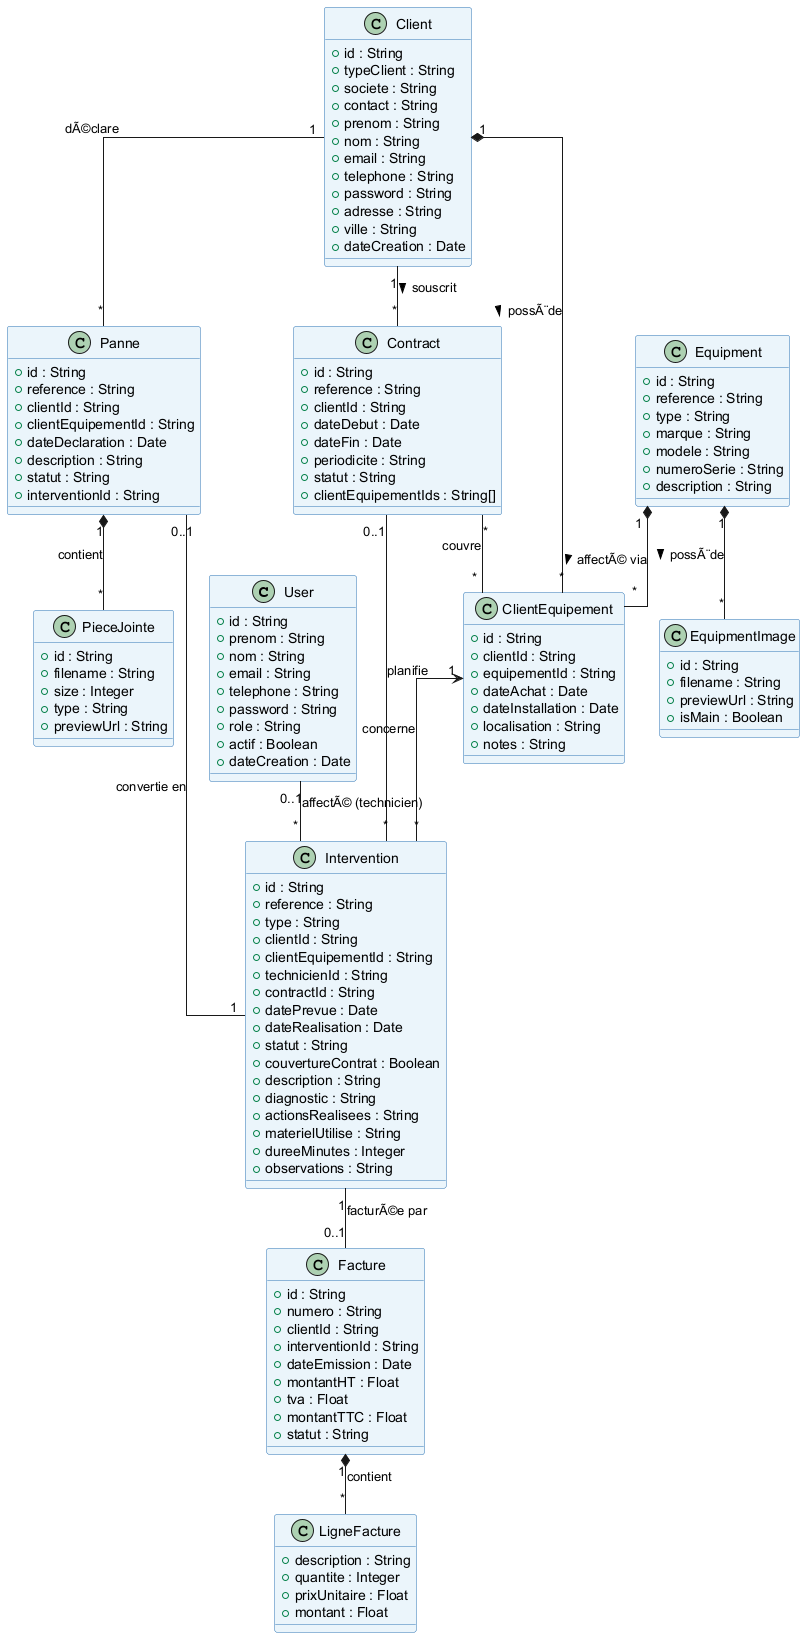

The diagram above was rendered by PlantUML. Its source (embedded in the PNG):
@startuml 02_global_class_diagram

skinparam classBackgroundColor #EBF5FB
skinparam classBorderColor #2E74B5
skinparam noteBackgroundColor #FFFDE7
skinparam noteBorderColor #F39C12
skinparam linetype ortho

' ===================== CLASSES =====================

class User {
  + id : String
  + prenom : String
  + nom : String
  + email : String
  + telephone : String
  + password : String
  + role : String
  + actif : Boolean
  + dateCreation : Date
}

class Client {
  + id : String
  + typeClient : String
  + societe : String
  + contact : String
  + prenom : String
  + nom : String
  + email : String
  + telephone : String
  + password : String
  + adresse : String
  + ville : String
  + dateCreation : Date
}

class Equipment {
  + id : String
  + reference : String
  + type : String
  + marque : String
  + modele : String
  + numeroSerie : String
  + description : String
}

class EquipmentImage {
  + id : String
  + filename : String
  + previewUrl : String
  + isMain : Boolean
}

class ClientEquipement {
  + id : String
  + clientId : String
  + equipementId : String
  + dateAchat : Date
  + dateInstallation : Date
  + localisation : String
  + notes : String
}

class Contract {
  + id : String
  + reference : String
  + clientId : String
  + dateDebut : Date
  + dateFin : Date
  + periodicite : String
  + statut : String
  + clientEquipementIds : String[]
}

class Intervention {
  + id : String
  + reference : String
  + type : String
  + clientId : String
  + clientEquipementId : String
  + technicienId : String
  + contractId : String
  + datePrevue : Date
  + dateRealisation : Date
  + statut : String
  + couvertureContrat : Boolean
  + description : String
  + diagnostic : String
  + actionsRealisees : String
  + materielUtilise : String
  + dureeMinutes : Integer
  + observations : String
}

class Panne {
  + id : String
  + reference : String
  + clientId : String
  + clientEquipementId : String
  + dateDeclaration : Date
  + description : String
  + statut : String
  + interventionId : String
}

class PieceJointe {
  + id : String
  + filename : String
  + size : Integer
  + type : String
  + previewUrl : String
}

class Facture {
  + id : String
  + numero : String
  + clientId : String
  + interventionId : String
  + dateEmission : Date
  + montantHT : Float
  + tva : Float
  + montantTTC : Float
  + statut : String
}

class LigneFacture {
  + description : String
  + quantite : Integer
  + prixUnitaire : Float
  + montant : Float
}

' ===================== RELATIONS =====================

Client      "1"    *--  "*"   ClientEquipement : possÃ¨de >
Equipment   "1"    *--  "*"   ClientEquipement : affectÃ© via >
Equipment   "1"    *--  "*"   EquipmentImage   : possÃ¨de >
Client      "1"    --   "*"   Contract         : souscrit >
Contract    "*"    --   "*"   ClientEquipement : couvre

ClientEquipement "1" <-- "*" Intervention    : concerne
User             "0..1" -- "*" Intervention  : affectÃ© (technicien)
Contract         "0..1" -- "*" Intervention  : planifie
Panne            "0..1" -- "1" Intervention  : convertie en
Panne            "1"    *--  "*" PieceJointe : contient
Client           "1"    --   "*" Panne       : dÃ©clare
Facture          "1"    *--  "*" LigneFacture : contient
Intervention     "1"    --   "0..1" Facture  : facturÃ©e par

@enduml